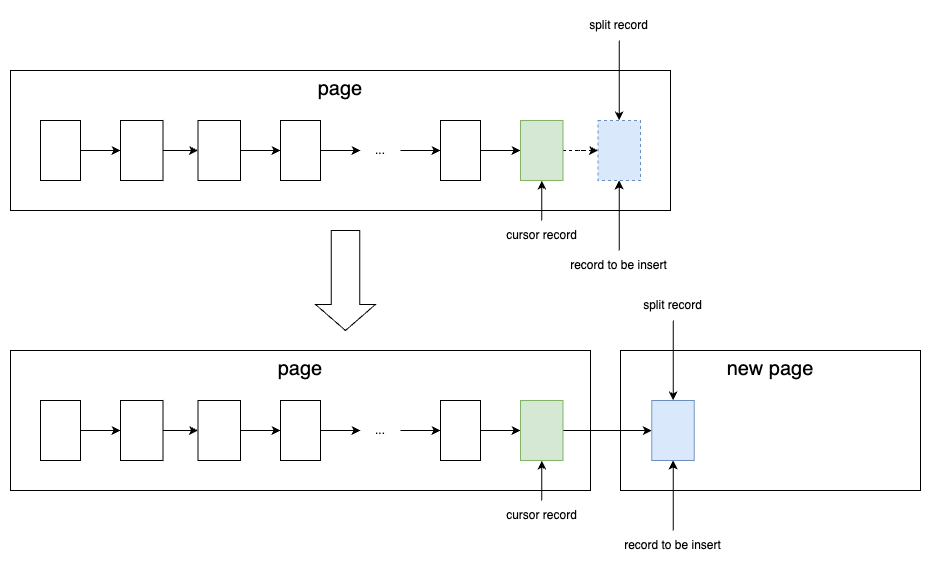

The diagram above was exported from draw.io. Its source (the exported page's mxGraphModel, read from the mxfile embedded in the PNG):
<mxGraphModel dx="2570" dy="2557" grid="1" gridSize="10" guides="1" tooltips="1" connect="1" arrows="1" fold="1" page="1" pageScale="1" pageWidth="850" pageHeight="1100" math="0" shadow="0">
  <root>
    <mxCell id="0" />
    <mxCell id="1" parent="0" />
    <mxCell id="2" value="&lt;font style=&quot;font-size: 20px;&quot;&gt;new page&lt;/font&gt;" style="rounded=0;whiteSpace=wrap;html=1;verticalAlign=top;" vertex="1" parent="1">
      <mxGeometry x="520" y="4840" width="300" height="140" as="geometry" />
    </mxCell>
    <mxCell id="3" value="&lt;font style=&quot;font-size: 20px;&quot;&gt;page&lt;/font&gt;" style="rounded=0;whiteSpace=wrap;html=1;verticalAlign=top;" vertex="1" parent="1">
      <mxGeometry x="-90" y="4560" width="660" height="140" as="geometry" />
    </mxCell>
    <mxCell id="4" value="" style="edgeStyle=orthogonalEdgeStyle;rounded=0;orthogonalLoop=1;jettySize=auto;html=1;" edge="1" source="5" target="7" parent="1">
      <mxGeometry relative="1" as="geometry" />
    </mxCell>
    <mxCell id="5" value="" style="rounded=0;whiteSpace=wrap;html=1;" vertex="1" parent="1">
      <mxGeometry x="-60" y="4610" width="40" height="60" as="geometry" />
    </mxCell>
    <mxCell id="6" value="" style="edgeStyle=orthogonalEdgeStyle;rounded=0;orthogonalLoop=1;jettySize=auto;html=1;" edge="1" source="7" target="9" parent="1">
      <mxGeometry relative="1" as="geometry" />
    </mxCell>
    <mxCell id="7" value="" style="rounded=0;whiteSpace=wrap;html=1;" vertex="1" parent="1">
      <mxGeometry x="20" y="4610" width="42.5" height="60" as="geometry" />
    </mxCell>
    <mxCell id="8" value="" style="edgeStyle=orthogonalEdgeStyle;rounded=0;orthogonalLoop=1;jettySize=auto;html=1;" edge="1" source="9" target="11" parent="1">
      <mxGeometry relative="1" as="geometry" />
    </mxCell>
    <mxCell id="9" value="" style="rounded=0;whiteSpace=wrap;html=1;" vertex="1" parent="1">
      <mxGeometry x="97.5" y="4610" width="42.5" height="60" as="geometry" />
    </mxCell>
    <mxCell id="10" value="" style="edgeStyle=orthogonalEdgeStyle;rounded=0;orthogonalLoop=1;jettySize=auto;html=1;" edge="1" source="11" target="19" parent="1">
      <mxGeometry relative="1" as="geometry" />
    </mxCell>
    <mxCell id="11" value="" style="rounded=0;whiteSpace=wrap;html=1;" vertex="1" parent="1">
      <mxGeometry x="180" y="4610" width="40" height="60" as="geometry" />
    </mxCell>
    <mxCell id="12" value="" style="edgeStyle=orthogonalEdgeStyle;rounded=0;orthogonalLoop=1;jettySize=auto;html=1;" edge="1" source="13" target="15" parent="1">
      <mxGeometry relative="1" as="geometry" />
    </mxCell>
    <mxCell id="13" value="" style="rounded=0;whiteSpace=wrap;html=1;" vertex="1" parent="1">
      <mxGeometry x="340" y="4610" width="40" height="60" as="geometry" />
    </mxCell>
    <mxCell id="14" value="" style="edgeStyle=orthogonalEdgeStyle;rounded=0;orthogonalLoop=1;jettySize=auto;html=1;dashed=1;" edge="1" source="15" target="17" parent="1">
      <mxGeometry relative="1" as="geometry" />
    </mxCell>
    <mxCell id="15" value="" style="rounded=0;whiteSpace=wrap;html=1;fillColor=#d5e8d4;strokeColor=#82b366;" vertex="1" parent="1">
      <mxGeometry x="420" y="4610" width="42.5" height="60" as="geometry" />
    </mxCell>
    <mxCell id="16" value="" style="edgeStyle=orthogonalEdgeStyle;rounded=0;orthogonalLoop=1;jettySize=auto;html=1;startArrow=classic;startFill=1;endArrow=none;" edge="1" source="17" target="22" parent="1">
      <mxGeometry relative="1" as="geometry" />
    </mxCell>
    <mxCell id="17" value="" style="rounded=0;whiteSpace=wrap;html=1;dashed=1;fillColor=#dae8fc;strokeColor=#6c8ebf;" vertex="1" parent="1">
      <mxGeometry x="497.5" y="4610" width="42.5" height="60" as="geometry" />
    </mxCell>
    <mxCell id="18" value="" style="edgeStyle=orthogonalEdgeStyle;rounded=0;orthogonalLoop=1;jettySize=auto;html=1;" edge="1" source="19" target="13" parent="1">
      <mxGeometry relative="1" as="geometry" />
    </mxCell>
    <mxCell id="19" value="..." style="text;html=1;align=center;verticalAlign=middle;whiteSpace=wrap;rounded=0;" vertex="1" parent="1">
      <mxGeometry x="260" y="4625" width="40" height="30" as="geometry" />
    </mxCell>
    <mxCell id="20" value="" style="edgeStyle=orthogonalEdgeStyle;rounded=0;orthogonalLoop=1;jettySize=auto;html=1;" edge="1" source="21" target="15" parent="1">
      <mxGeometry relative="1" as="geometry" />
    </mxCell>
    <mxCell id="21" value="cursor record" style="text;html=1;align=center;verticalAlign=middle;whiteSpace=wrap;rounded=0;" vertex="1" parent="1">
      <mxGeometry x="396.88" y="4710" width="88.75" height="30" as="geometry" />
    </mxCell>
    <mxCell id="22" value="record to be insert" style="text;html=1;align=center;verticalAlign=middle;whiteSpace=wrap;rounded=0;" vertex="1" parent="1">
      <mxGeometry x="466.25" y="4740" width="105" height="30" as="geometry" />
    </mxCell>
    <mxCell id="23" value="" style="edgeStyle=orthogonalEdgeStyle;rounded=0;orthogonalLoop=1;jettySize=auto;html=1;" edge="1" source="24" target="17" parent="1">
      <mxGeometry relative="1" as="geometry" />
    </mxCell>
    <mxCell id="24" value="split record" style="text;html=1;align=center;verticalAlign=middle;whiteSpace=wrap;rounded=0;" vertex="1" parent="1">
      <mxGeometry x="476.25" y="4500" width="85" height="30" as="geometry" />
    </mxCell>
    <mxCell id="25" value="&lt;font style=&quot;font-size: 20px;&quot;&gt;page&lt;/font&gt;" style="rounded=0;whiteSpace=wrap;html=1;verticalAlign=top;" vertex="1" parent="1">
      <mxGeometry x="-90" y="4840" width="580" height="140" as="geometry" />
    </mxCell>
    <mxCell id="26" value="" style="edgeStyle=orthogonalEdgeStyle;rounded=0;orthogonalLoop=1;jettySize=auto;html=1;" edge="1" source="27" target="29" parent="1">
      <mxGeometry relative="1" as="geometry" />
    </mxCell>
    <mxCell id="27" value="" style="rounded=0;whiteSpace=wrap;html=1;" vertex="1" parent="1">
      <mxGeometry x="-60" y="4890" width="40" height="60" as="geometry" />
    </mxCell>
    <mxCell id="28" value="" style="edgeStyle=orthogonalEdgeStyle;rounded=0;orthogonalLoop=1;jettySize=auto;html=1;" edge="1" source="29" target="31" parent="1">
      <mxGeometry relative="1" as="geometry" />
    </mxCell>
    <mxCell id="29" value="" style="rounded=0;whiteSpace=wrap;html=1;" vertex="1" parent="1">
      <mxGeometry x="20" y="4890" width="42.5" height="60" as="geometry" />
    </mxCell>
    <mxCell id="30" value="" style="edgeStyle=orthogonalEdgeStyle;rounded=0;orthogonalLoop=1;jettySize=auto;html=1;" edge="1" source="31" target="33" parent="1">
      <mxGeometry relative="1" as="geometry" />
    </mxCell>
    <mxCell id="31" value="" style="rounded=0;whiteSpace=wrap;html=1;" vertex="1" parent="1">
      <mxGeometry x="97.5" y="4890" width="42.5" height="60" as="geometry" />
    </mxCell>
    <mxCell id="32" value="" style="edgeStyle=orthogonalEdgeStyle;rounded=0;orthogonalLoop=1;jettySize=auto;html=1;" edge="1" source="33" target="41" parent="1">
      <mxGeometry relative="1" as="geometry" />
    </mxCell>
    <mxCell id="33" value="" style="rounded=0;whiteSpace=wrap;html=1;" vertex="1" parent="1">
      <mxGeometry x="180" y="4890" width="40" height="60" as="geometry" />
    </mxCell>
    <mxCell id="34" value="" style="edgeStyle=orthogonalEdgeStyle;rounded=0;orthogonalLoop=1;jettySize=auto;html=1;" edge="1" source="35" target="37" parent="1">
      <mxGeometry relative="1" as="geometry" />
    </mxCell>
    <mxCell id="35" value="" style="rounded=0;whiteSpace=wrap;html=1;" vertex="1" parent="1">
      <mxGeometry x="340" y="4890" width="40" height="60" as="geometry" />
    </mxCell>
    <mxCell id="36" value="" style="edgeStyle=orthogonalEdgeStyle;rounded=0;orthogonalLoop=1;jettySize=auto;html=1;" edge="1" source="37" target="39" parent="1">
      <mxGeometry relative="1" as="geometry" />
    </mxCell>
    <mxCell id="37" value="" style="rounded=0;whiteSpace=wrap;html=1;fillColor=#d5e8d4;strokeColor=#82b366;" vertex="1" parent="1">
      <mxGeometry x="420" y="4890" width="42.5" height="60" as="geometry" />
    </mxCell>
    <mxCell id="38" value="" style="edgeStyle=orthogonalEdgeStyle;rounded=0;orthogonalLoop=1;jettySize=auto;html=1;startArrow=classic;startFill=1;endArrow=none;" edge="1" source="39" target="44" parent="1">
      <mxGeometry relative="1" as="geometry" />
    </mxCell>
    <mxCell id="39" value="" style="rounded=0;whiteSpace=wrap;html=1;fillColor=#dae8fc;strokeColor=#6c8ebf;" vertex="1" parent="1">
      <mxGeometry x="551.25" y="4890" width="42.5" height="60" as="geometry" />
    </mxCell>
    <mxCell id="40" value="" style="edgeStyle=orthogonalEdgeStyle;rounded=0;orthogonalLoop=1;jettySize=auto;html=1;" edge="1" source="41" target="35" parent="1">
      <mxGeometry relative="1" as="geometry" />
    </mxCell>
    <mxCell id="41" value="..." style="text;html=1;align=center;verticalAlign=middle;whiteSpace=wrap;rounded=0;" vertex="1" parent="1">
      <mxGeometry x="260" y="4905" width="40" height="30" as="geometry" />
    </mxCell>
    <mxCell id="42" value="" style="edgeStyle=orthogonalEdgeStyle;rounded=0;orthogonalLoop=1;jettySize=auto;html=1;" edge="1" source="43" target="37" parent="1">
      <mxGeometry relative="1" as="geometry" />
    </mxCell>
    <mxCell id="43" value="cursor record" style="text;html=1;align=center;verticalAlign=middle;whiteSpace=wrap;rounded=0;" vertex="1" parent="1">
      <mxGeometry x="396.88" y="4990" width="88.75" height="30" as="geometry" />
    </mxCell>
    <mxCell id="44" value="record to be insert" style="text;html=1;align=center;verticalAlign=middle;whiteSpace=wrap;rounded=0;" vertex="1" parent="1">
      <mxGeometry x="520" y="5020" width="105" height="30" as="geometry" />
    </mxCell>
    <mxCell id="45" value="" style="edgeStyle=orthogonalEdgeStyle;rounded=0;orthogonalLoop=1;jettySize=auto;html=1;" edge="1" source="46" target="39" parent="1">
      <mxGeometry relative="1" as="geometry" />
    </mxCell>
    <mxCell id="46" value="split record" style="text;html=1;align=center;verticalAlign=middle;whiteSpace=wrap;rounded=0;" vertex="1" parent="1">
      <mxGeometry x="530" y="4780" width="85" height="30" as="geometry" />
    </mxCell>
    <mxCell id="47" value="" style="shape=singleArrow;direction=south;whiteSpace=wrap;html=1;arrowWidth=0.4722222222222323;arrowSize=0.2608333333333303;" vertex="1" parent="1">
      <mxGeometry x="215" y="4720" width="60" height="100" as="geometry" />
    </mxCell>
  </root>
</mxGraphModel>